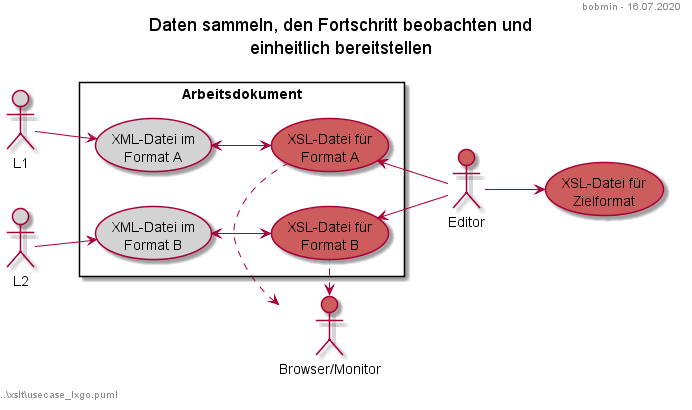

The diagram above was rendered by PlantUML. Its source (embedded in the PNG):
@startuml usecase_lxgo

left to right direction
scale 1.0

'left to right direction

title Daten sammeln, den Fortschritt beobachten und\neinheitlich bereitstellen

right header bobmin - 16.07.2020
left footer ..\xslt\usecase_lxgo.puml

skinparam actor {
	BackgroundColor<< LX >> LightGray
	BackgroundColor<< MEP >> IndianRed
	BackgroundColor<< GOAL >> PaleGreen
}

skinparam usecase {
	BackgroundColor<< LX >> LightGray
	BackgroundColor<< MEP >> IndianRed
}

actor :L1: << LX >> as l1
actor :L2: << LX >> as l2
actor :Editor: << MEP >> as op
actor :Browser/Monitor: << MEP >> as mon

rectangle Arbeitsdokument {

usecase l1xml << LX >> as "XML-Datei im
Format A"

usecase l2xml << LX >> as "XML-Datei im
Format B"

usecase l1xsl << MEP >> as "XSL-Datei für
Format A"

usecase l2xsl << MEP >> as "XSL-Datei für
Format B"

}

usecase goxsl << MEP >> as "XSL-Datei für
Zielformat"

l1 --> l1xml
l1xml <--> l1xsl

l2 --> l2xml
l2xml <--> l2xsl


l1xsl <-- op
l2xsl <-- op

op --> goxsl

mon <. l1xsl
mon <. l2xsl

hide stereotypes

@enduml